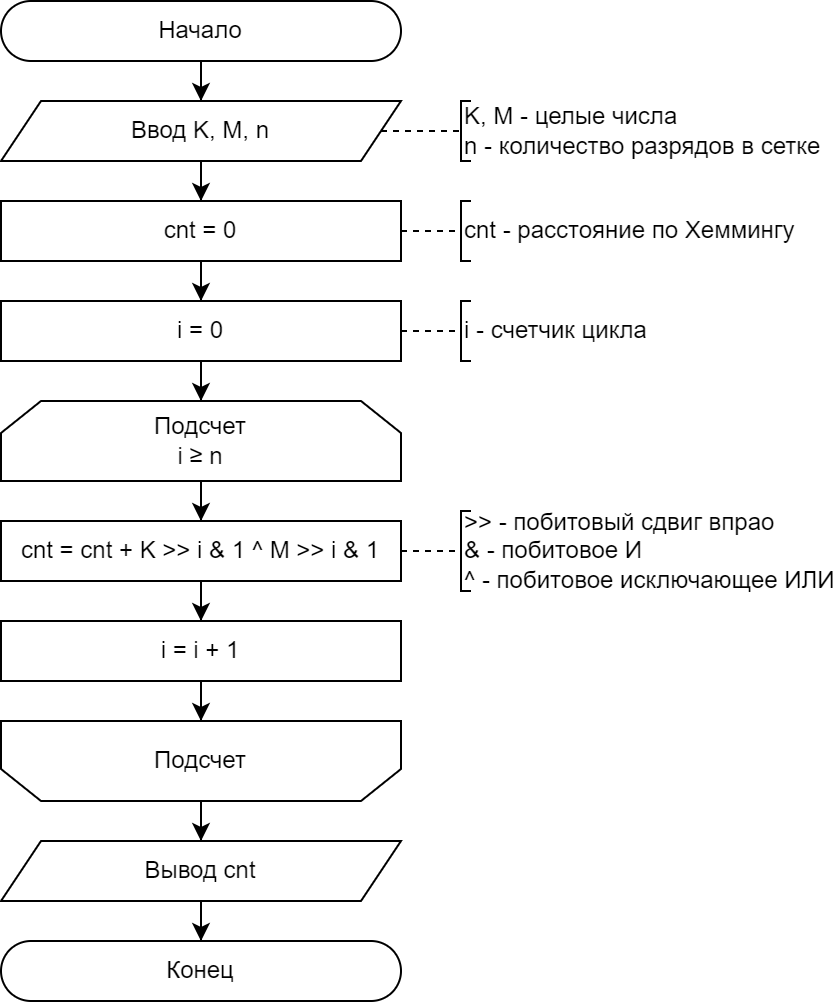

The diagram above was exported from draw.io. Its source (the exported page's mxGraphModel, read from the mxfile embedded in the PNG):
<mxGraphModel dx="1195" dy="737" grid="1" gridSize="10" guides="1" tooltips="1" connect="1" arrows="1" fold="1" page="1" pageScale="1" pageWidth="827" pageHeight="1169" math="0" shadow="0">
  <root>
    <mxCell id="0" />
    <mxCell id="1" parent="0" />
    <mxCell id="2" style="edgeStyle=orthogonalEdgeStyle;rounded=0;orthogonalLoop=1;jettySize=auto;html=1;" edge="1" source="3" target="5" parent="1">
      <mxGeometry relative="1" as="geometry" />
    </mxCell>
    <mxCell id="3" value="Начало" style="rounded=1;whiteSpace=wrap;html=1;arcSize=50;" vertex="1" parent="1">
      <mxGeometry x="3320" y="10" width="200" height="30" as="geometry" />
    </mxCell>
    <mxCell id="4" style="edgeStyle=orthogonalEdgeStyle;rounded=0;orthogonalLoop=1;jettySize=auto;html=1;" edge="1" source="5" target="9" parent="1">
      <mxGeometry relative="1" as="geometry" />
    </mxCell>
    <mxCell id="5" value="Ввод K, M, n" style="shape=parallelogram;perimeter=parallelogramPerimeter;whiteSpace=wrap;html=1;fixedSize=1;" vertex="1" parent="1">
      <mxGeometry x="3320" y="60" width="200" height="30" as="geometry" />
    </mxCell>
    <mxCell id="6" value="K, M - целые числа&lt;div&gt;n - количество разрядов в сетке&lt;br&gt;&lt;/div&gt;" style="strokeWidth=1;html=1;shape=mxgraph.flowchart.annotation_1;align=left;pointerEvents=1;" vertex="1" parent="1">
      <mxGeometry x="3550" y="60" width="5" height="30" as="geometry" />
    </mxCell>
    <mxCell id="7" value="" style="endArrow=none;html=1;rounded=0;entryX=0;entryY=0.5;entryDx=0;entryDy=0;entryPerimeter=0;dashed=1;" edge="1" source="5" target="6" parent="1">
      <mxGeometry width="50" height="50" relative="1" as="geometry">
        <mxPoint x="3520" y="75" as="sourcePoint" />
        <mxPoint x="3600" y="65" as="targetPoint" />
      </mxGeometry>
    </mxCell>
    <mxCell id="8" style="edgeStyle=orthogonalEdgeStyle;rounded=0;orthogonalLoop=1;jettySize=auto;html=1;" edge="1" source="9" target="15" parent="1">
      <mxGeometry relative="1" as="geometry" />
    </mxCell>
    <mxCell id="9" value="cnt = 0" style="rounded=0;whiteSpace=wrap;html=1;" vertex="1" parent="1">
      <mxGeometry x="3320" y="110" width="200" height="30" as="geometry" />
    </mxCell>
    <mxCell id="10" value="cnt - расстояние по Хеммингу" style="strokeWidth=1;html=1;shape=mxgraph.flowchart.annotation_1;align=left;pointerEvents=1;" vertex="1" parent="1">
      <mxGeometry x="3550" y="110" width="5" height="30" as="geometry" />
    </mxCell>
    <mxCell id="11" value="" style="endArrow=none;html=1;rounded=0;entryX=0;entryY=0.5;entryDx=0;entryDy=0;entryPerimeter=0;exitX=1;exitY=0.5;exitDx=0;exitDy=0;dashed=1;" edge="1" target="10" parent="1">
      <mxGeometry width="50" height="50" relative="1" as="geometry">
        <mxPoint x="3520" y="125" as="sourcePoint" />
        <mxPoint x="3600" y="115" as="targetPoint" />
      </mxGeometry>
    </mxCell>
    <mxCell id="12" style="edgeStyle=orthogonalEdgeStyle;rounded=0;orthogonalLoop=1;jettySize=auto;html=1;" edge="1" source="13" target="19" parent="1">
      <mxGeometry relative="1" as="geometry" />
    </mxCell>
    <mxCell id="13" value="Подсчет&lt;div&gt;i&amp;nbsp;&lt;span style=&quot;text-align: left;&quot;&gt;≥&lt;/span&gt;&amp;nbsp;n&lt;/div&gt;" style="shape=loopLimit;whiteSpace=wrap;html=1;" vertex="1" parent="1">
      <mxGeometry x="3320" y="210" width="200" height="40" as="geometry" />
    </mxCell>
    <mxCell id="14" style="edgeStyle=orthogonalEdgeStyle;rounded=0;orthogonalLoop=1;jettySize=auto;html=1;" edge="1" source="15" target="13" parent="1">
      <mxGeometry relative="1" as="geometry" />
    </mxCell>
    <mxCell id="15" value="i = 0" style="rounded=0;whiteSpace=wrap;html=1;" vertex="1" parent="1">
      <mxGeometry x="3320" y="160" width="200" height="30" as="geometry" />
    </mxCell>
    <mxCell id="16" value="i - счетчик цикла" style="strokeWidth=1;html=1;shape=mxgraph.flowchart.annotation_1;align=left;pointerEvents=1;" vertex="1" parent="1">
      <mxGeometry x="3550" y="160" width="5" height="30" as="geometry" />
    </mxCell>
    <mxCell id="17" value="" style="endArrow=none;html=1;rounded=0;entryX=0;entryY=0.5;entryDx=0;entryDy=0;entryPerimeter=0;exitX=1;exitY=0.5;exitDx=0;exitDy=0;dashed=1;" edge="1" target="16" parent="1">
      <mxGeometry width="50" height="50" relative="1" as="geometry">
        <mxPoint x="3520" y="175" as="sourcePoint" />
        <mxPoint x="3600" y="165" as="targetPoint" />
      </mxGeometry>
    </mxCell>
    <mxCell id="18" style="edgeStyle=orthogonalEdgeStyle;rounded=0;orthogonalLoop=1;jettySize=auto;html=1;" edge="1" source="19" target="21" parent="1">
      <mxGeometry relative="1" as="geometry" />
    </mxCell>
    <mxCell id="19" value="cnt = cnt + K &amp;gt;&amp;gt; i &amp;amp; 1 ^ M &amp;gt;&amp;gt; i &amp;amp; 1" style="rounded=0;whiteSpace=wrap;html=1;" vertex="1" parent="1">
      <mxGeometry x="3320" y="270" width="200" height="30" as="geometry" />
    </mxCell>
    <mxCell id="20" style="edgeStyle=orthogonalEdgeStyle;rounded=0;orthogonalLoop=1;jettySize=auto;html=1;" edge="1" source="21" target="23" parent="1">
      <mxGeometry relative="1" as="geometry" />
    </mxCell>
    <mxCell id="21" value="i = i + 1" style="rounded=0;whiteSpace=wrap;html=1;" vertex="1" parent="1">
      <mxGeometry x="3320" y="320" width="200" height="30" as="geometry" />
    </mxCell>
    <mxCell id="22" style="edgeStyle=orthogonalEdgeStyle;rounded=0;orthogonalLoop=1;jettySize=auto;html=1;" edge="1" source="23" target="25" parent="1">
      <mxGeometry relative="1" as="geometry" />
    </mxCell>
    <mxCell id="23" value="Подсчет" style="shape=loopLimit;whiteSpace=wrap;html=1;direction=west;" vertex="1" parent="1">
      <mxGeometry x="3320" y="370" width="200" height="40" as="geometry" />
    </mxCell>
    <mxCell id="24" style="edgeStyle=orthogonalEdgeStyle;rounded=0;orthogonalLoop=1;jettySize=auto;html=1;" edge="1" source="25" target="26" parent="1">
      <mxGeometry relative="1" as="geometry" />
    </mxCell>
    <mxCell id="25" value="Вывод cnt" style="shape=parallelogram;perimeter=parallelogramPerimeter;whiteSpace=wrap;html=1;fixedSize=1;" vertex="1" parent="1">
      <mxGeometry x="3320" y="430" width="200" height="30" as="geometry" />
    </mxCell>
    <mxCell id="26" value="Конец" style="rounded=1;whiteSpace=wrap;html=1;arcSize=50;" vertex="1" parent="1">
      <mxGeometry x="3320" y="480" width="200" height="30" as="geometry" />
    </mxCell>
    <mxCell id="27" value="&amp;gt;&amp;gt; - побитовый сдвиг впрао&lt;div&gt;&amp;amp; - побитовое И&lt;/div&gt;&lt;div&gt;^ - побитовое исключающее ИЛИ&lt;/div&gt;" style="strokeWidth=1;html=1;shape=mxgraph.flowchart.annotation_1;align=left;pointerEvents=1;" vertex="1" parent="1">
      <mxGeometry x="3550" y="265" width="5" height="40" as="geometry" />
    </mxCell>
    <mxCell id="28" value="" style="endArrow=none;html=1;rounded=0;entryX=0;entryY=0.5;entryDx=0;entryDy=0;entryPerimeter=0;dashed=1;" edge="1" source="19" target="27" parent="1">
      <mxGeometry width="50" height="50" relative="1" as="geometry">
        <mxPoint x="3520" y="310" as="sourcePoint" />
        <mxPoint x="3600" y="275" as="targetPoint" />
      </mxGeometry>
    </mxCell>
  </root>
</mxGraphModel>